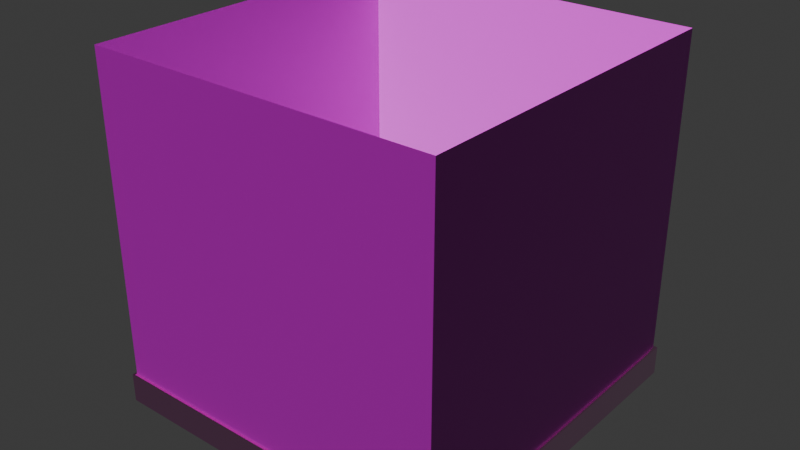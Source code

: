 # Source: Cube.blend  (saved by Blender 4.0.36; exported with 4.5.12 LTS)
import bpy
from mathutils import Matrix  # noqa: F401  (used for matrix-valued properties, if any)

bpy.ops.wm.read_factory_settings(use_empty=True)
scene = bpy.context.scene
scene.name = 'Scene'

# ---- images (referenced by path relative to the original .blend; pixels are not part of the script)
import os
ASSET_DIR = os.environ.get("B2B_ASSET_DIR", "")  # directory of the original .blend (textures are referenced by path, not embedded)
HERE = os.path.dirname(os.path.abspath(__file__))  # packed textures are extracted next to this script under _unpacked/

def load_image(name, relpath, width, height, colorspace="sRGB"):
    """Load a texture the original file referenced (path relative to the .blend, or extracted next to this script)."""
    p = next((c for c in (os.path.join(HERE, relpath), os.path.join(ASSET_DIR, relpath)) if relpath and os.path.exists(c)), "")
    if p:
        img = bpy.data.images.load(p, check_existing=True)
        img.name = name
    else:  # same state as the original file: an image datablock whose file is absent (Cycles renders it pink)
        img = bpy.data.images.new(name, width, height)
        img.source = "FILE"
        img.filepath = "//" + (relpath or name)
    img.colorspace_settings.name = colorspace
    return img
img_wallpaper_normal_jpeg = load_image('Wallpaper_normal.jpeg', 'Wallpaper_normal.jpeg', 1024, 1024, 'sRGB')
img_wallpaper_albedo_jpeg = load_image('Wallpaper_albedo.jpeg', 'Wallpaper_albedo.jpeg', 1024, 1024, 'sRGB')
img_walltrim_normal_png_001 = load_image('WallTrim_normal.png.001', 'WallTrim_normal.png', 1024, 1024, 'sRGB')
img_walltrim_mrao_png_001 = load_image('WallTrim_MRAo.png.001', 'WallTrim_MRAo.png', 1024, 1024, 'sRGB')
img_walltrim_albedo_png_001 = load_image('WallTrim_albedo.png.001', 'WallTrim_albedo.png', 1024, 1024, 'sRGB')

# ---- materials (node trees are filled in below, after node groups)
mat_wallpaper = bpy.data.materials.new('Wallpaper')
mat_wallpaper.alpha_threshold = 0.0
mat_wallpaper.use_transparent_shadow = False
mat_wallpaper.roughness = 0.5
mat_wallpaper.line_color = (0.0, 0.0, 0.0, 1.0)
mat_walltrim = bpy.data.materials.new('WallTrim')
mat_walltrim.use_transparent_shadow = False

# ---- material node trees
mat_wallpaper.use_nodes = True; mat_wallpaper.node_tree.nodes.clear()
_N = mat_wallpaper.node_tree.nodes; _L = mat_wallpaper.node_tree.links
n0 = _N.new('ShaderNodeTexImage'); n0.name = 'Image Texture.001'; n0.location = (-700, 35)
n0.image = img_wallpaper_normal_jpeg
n1 = _N.new('ShaderNodeNormalMap'); n1.name = 'Normal Map'; n1.location = (-312, 139)
n2 = _N.new('ShaderNodeBsdfPrincipled'); n2.name = 'Principled BSDF'; n2.location = (-34, 284)
n2.inputs[3].default_value = 1.45
n3 = _N.new('ShaderNodeOutputMaterial'); n3.name = 'Material Output'; n3.location = (300, 300)
n4 = _N.new('ShaderNodeTexImage'); n4.name = 'Image Texture'; n4.location = (-704, 341)
n4.image = img_wallpaper_albedo_jpeg
_L.new(n2.outputs[0], n3.inputs[0])
_L.new(n4.outputs[0], n2.inputs[0])
_L.new(n1.outputs[0], n2.inputs[5])
_L.new(n0.outputs[0], n1.inputs[1])
n3.is_active_output = True
mat_walltrim.use_nodes = True; mat_walltrim.node_tree.nodes.clear()
_N = mat_walltrim.node_tree.nodes; _L = mat_walltrim.node_tree.links
n0 = _N.new('ShaderNodeNormalMap'); n0.name = 'Normal Map'; n0.location = (-457, 19)
n1 = _N.new('ShaderNodeTexImage'); n1.name = 'Image Texture.001'; n1.location = (-756, 73)
n1.image = img_walltrim_normal_png_001
n2 = _N.new('ShaderNodeBsdfPrincipled'); n2.name = 'Principled BSDF'; n2.location = (-24, 440)
n2.inputs[3].default_value = 1.45
n3 = _N.new('ShaderNodeSeparateColor'); n3.name = 'Separate Color'; n3.location = (-740, 406)
n4 = _N.new('ShaderNodeTexImage'); n4.name = 'Image Texture'; n4.location = (-1037, 530)
n4.image = img_walltrim_mrao_png_001
n5 = _N.new('ShaderNodeMixShader'); n5.name = 'Mix Shader'; n5.location = (306, 143)
n6 = _N.new('ShaderNodeOutputMaterial'); n6.name = 'Material Output'; n6.location = (538, 160)
n7 = _N.new('ShaderNodeHueSaturation'); n7.name = 'Hue/Saturation/Value'; n7.location = (-292, 767)
n7.inputs[0].default_value = 0.6
n7.inputs[1].default_value = 0.75
n7.inputs[2].default_value = 1.5
n8 = _N.new('ShaderNodeTexImage'); n8.name = 'Image Texture.002'; n8.location = (-719, 820)
n8.image = img_walltrim_albedo_png_001
_L.new(n1.outputs[0], n0.inputs[1])
_L.new(n0.outputs[0], n2.inputs[5])
_L.new(n3.outputs[1], n2.inputs[2])
_L.new(n7.outputs[0], n2.inputs[0])
_L.new(n3.outputs[0], n2.inputs[1])
_L.new(n3.outputs[2], n5.inputs[0])
_L.new(n4.outputs[0], n3.inputs[0])
_L.new(n2.outputs[0], n5.inputs[2])
_L.new(n5.outputs[0], n6.inputs[0])
_L.new(n8.outputs[0], n7.inputs[4])
n6.is_active_output = True

# ---- world
world_world = bpy.data.worlds.new('World'); scene.world = world_world
world_world.use_nodes = True; world_world.node_tree.nodes.clear()
_N = world_world.node_tree.nodes; _L = world_world.node_tree.links
n0 = _N.new('ShaderNodeOutputWorld'); n0.name = 'World Output'; n0.location = (300, 300)
n1 = _N.new('ShaderNodeBackground'); n1.name = 'Background'; n1.location = (10, 300)
n1.inputs[0].default_value = (0.05088, 0.05088, 0.05088, 1.0)
_L.new(n1.outputs[0], n0.inputs[0])
n0.is_active_output = True
world_world.color = (0.05088, 0.05088, 0.05088)
world_world.use_sun_shadow = False
world_world.sun_shadow_jitter_overblur = 0.0

# ---- meshes
me_cube = bpy.data.meshes.new('Cube')
me_cube.from_pydata([(1.0, 1.0, 1.0), (1.0, 1.0, -1.0), (1.0, -1.0, 1.0), (1.0, -1.0, -1.0), (-1.0, 1.0, 1.0), (-1.0, 1.0, -1.0), (-1.0, -1.0, 1.0), (-1.0, -1.0, -1.0), (1.0, 1.0, -0.8281), (-1.0, -1.0, -0.8281), (1.0, -1.0, -0.8281), (-1.0, 1.0, -0.8281), (-1.017, 1.017, -1.0), (-1.017, -1.017, -1.0), (1.017, 1.017, -1.0), (1.017, -1.017, -1.0), (1.011, 1.011, -0.8281), (1.017, 1.017, -0.8344), (1.014, 1.014, -0.8289), (1.016, 1.016, -0.8312), (1.011, -1.011, -0.8281), (1.017, -1.017, -0.8344), (1.014, -1.014, -0.8289), (1.016, -1.016, -0.8312), (-1.017, 1.017, -0.8344), (-1.011, 1.011, -0.8281), (-1.016, 1.016, -0.8312), (-1.014, 1.014, -0.8289), (-1.017, -1.017, -0.8344), (-1.011, -1.011, -0.8281), (-1.016, -1.016, -0.8312), (-1.014, -1.014, -0.8289)], [], [(10, 2, 6, 9), (9, 6, 4, 11), (8, 0, 2, 10), (11, 4, 0, 8), (15, 21, 28, 13), (3, 1, 14, 15), (5, 7, 13, 12), (11, 8, 16, 25), (8, 10, 20, 16), (9, 11, 25, 29), (10, 9, 29, 20), (1, 5, 12, 14), (13, 28, 24, 12), (7, 3, 15, 13), (12, 24, 17, 14), (25, 16, 18, 27), (27, 18, 19, 26), (26, 19, 17, 24), (16, 20, 22, 18), (18, 22, 23, 19), (19, 23, 21, 17), (29, 25, 27, 31), (31, 27, 26, 30), (30, 26, 24, 28), (20, 29, 31, 22), (22, 31, 30, 23), (23, 30, 28, 21), (14, 17, 21, 15)])
me_cube.polygons.foreach_set('material_index', [0, 0, 0, 0, 1, 0, 0, 1, 1, 1, 1, 0, 1, 0, 1, 1, 1, 1, 1, 1, 1, 1, 1, 1, 1, 1, 1, 1])
_uv = me_cube.uv_layers.new(name='UVMap')
_uv.uv.foreach_set('vector', [1.0, 0.08597, 1.0, 1.0, 0.0, 1.0, -5.448e-08, 0.08597, 1.0, 0.08597, 1.0, 1.0, 0.0, 1.0, -5.448e-08, 0.08597, 1.0, 0.08597, 1.0, 1.0, 0.0, 1.0, -5.448e-08, 0.08597, 1.0, 0.08597, 1.0, 1.0, 0.0, 1.0, -5.448e-08, 0.08597, 1.0, -5.96e-08, 1.0, 0.08281, -5.467e-08, 0.08281, -5.96e-08, 0.0, 0.0, 0.0, 0.0, 0.0, 0.0, 0.0, 0.0, 0.0, 0.0, 0.0, 0.0, 0.0, 0.0, 0.0, 0.0, 0.0, 1.0, 0.08597, -5.448e-08, 0.08597, -5.448e-08, 0.08597, 1.0, 0.08597, 1.0, 0.08597, -5.448e-08, 0.08597, -5.448e-08, 0.08597, 1.0, 0.08597, 1.0, 0.08597, -5.448e-08, 0.08597, -5.448e-08, 0.08597, 1.0, 0.08597, 1.0, 0.08597, -5.448e-08, 0.08597, -5.448e-08, 0.08597, 1.0, 0.08597, 0.0, 0.0, 0.0, 0.0, 0.0, 0.0, 0.0, 0.0, 1.0, -5.96e-08, 1.0, 0.08281, -5.467e-08, 0.08281, -5.96e-08, 0.0, 0.0, 0.0, 0.0, 0.0, 0.0, 0.0, 0.0, 0.0, 1.0, -5.96e-08, 1.0, 0.08281, -5.467e-08, 0.08281, -5.96e-08, 0.0, 1.0, 0.08597, -5.448e-08, 0.08597, -5.448e-08, 0.08597, 1.0, 0.08597, 1.0, 0.08597, -5.448e-08, 0.08597, 0.000416, 0.08439, 0.9996, 0.08439, 0.9996, 0.08439, 0.000416, 0.08439, -5.467e-08, 0.08281, 1.0, 0.08281, 1.0, 0.08597, -5.448e-08, 0.08597, -5.448e-08, 0.08597, 1.0, 0.08597, 1.0, 0.08597, -5.448e-08, 0.08597, 0.000416, 0.08439, 0.9996, 0.08439, 0.9996, 0.08439, 0.000416, 0.08439, -5.467e-08, 0.08281, 1.0, 0.08281, 1.0, 0.08597, -5.448e-08, 0.08597, -5.448e-08, 0.08597, 1.0, 0.08597, 1.0, 0.08597, -5.448e-08, 0.08597, 0.000416, 0.08439, 0.9996, 0.08439, 0.9996, 0.08439, 0.000416, 0.08439, -5.467e-08, 0.08281, 1.0, 0.08281, 1.0, 0.08597, -5.448e-08, 0.08597, -5.448e-08, 0.08597, 1.0, 0.08597, 1.0, 0.08597, -5.448e-08, 0.08597, 0.000416, 0.08439, 0.9996, 0.08439, 0.9996, 0.08439, 0.000416, 0.08439, -5.467e-08, 0.08281, 1.0, 0.08281, 1.0, -5.96e-08, 1.0, 0.08281, -5.467e-08, 0.08281, -5.96e-08, 0.0])
me_cube.materials.append(mat_wallpaper)
me_cube.materials.append(mat_walltrim)
me_cube.use_mirror_vertex_groups = False
me_cube.update()

# ---- objects
ob_cube = bpy.data.objects.new('Cube', me_cube)

# ---- transforms, parenting, visibility, modifiers, constraints
ob_cube.location = (0.0, 0.0, 0.0)
ob_cube.lock_rotations_4d = False
ob_cube.empty_display_type = 'ARROWS'
ob_cube.lineart.crease_threshold = 0.0

# ---- collection membership
scene.collection.objects.link(ob_cube)

# ---- scene / render settings (as saved in the file)
scene.frame_start = 1; scene.frame_end = 250; scene.frame_set(1)
scene.render.engine = 'BLENDER_EEVEE_NEXT'
scene.cycles.sampling_pattern = 'TABULATED_SOBOL'
bpy.context.view_layer.update()

# ---- added for rendering (the .blend has no active camera and no usable light): camera, sun
cam_auto = bpy.data.cameras.new('AutoCamera')
cam_auto.lens = 50.0
cam_auto.sensor_width = 36.0
cam_auto.clip_end = 1000.0
ob_auto_camera = bpy.data.objects.new('AutoCamera', cam_auto)
scene.collection.objects.link(ob_auto_camera)
ob_auto_camera.location = (3.24189, -3.89027, 2.59351)
ob_auto_camera.rotation_euler = (1.09748, -7.21219e-08, 0.694738)
scene.camera = ob_auto_camera
light_auto_sun = bpy.data.lights.new('AutoSun', 'SUN')
light_auto_sun.energy = 3.0
light_auto_sun.angle = 0.0523599
ob_auto_sun = bpy.data.objects.new('AutoSun', light_auto_sun)
scene.collection.objects.link(ob_auto_sun)
ob_auto_sun.rotation_euler = (0.872665, 0.174533, 0.523599)
bpy.context.view_layer.update()
